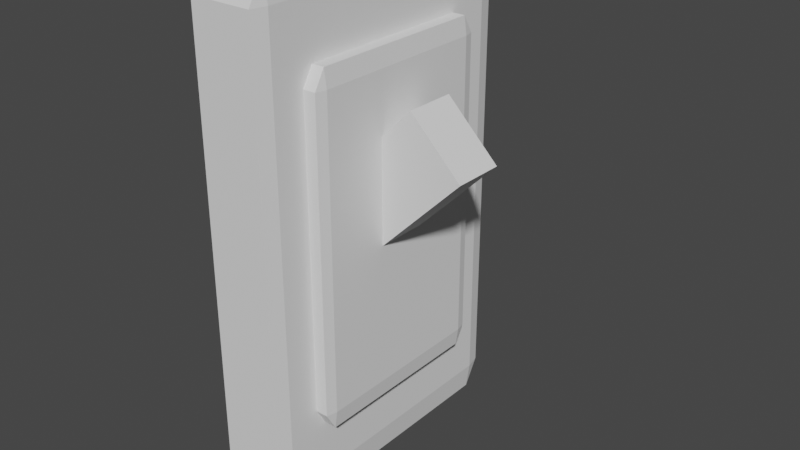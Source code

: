 # Source: LightSwitch.blend  (saved by Blender 3.1.7; exported with 4.5.12 LTS)
import bpy
from mathutils import Matrix  # noqa: F401  (used for matrix-valued properties, if any)

bpy.ops.wm.read_factory_settings(use_empty=True)
scene = bpy.context.scene
scene.name = 'Scene'

# ---- collections
col_collection = bpy.data.collections.new('Collection'); scene.collection.children.link(col_collection)

# ---- world
world_world = bpy.data.worlds.new('World'); scene.world = world_world
world_world.use_nodes = True; world_world.node_tree.nodes.clear()
_N = world_world.node_tree.nodes; _L = world_world.node_tree.links
n0 = _N.new('ShaderNodeOutputWorld'); n0.name = 'World Output'; n0.location = (300, 300)
n1 = _N.new('ShaderNodeBackground'); n1.name = 'Background'; n1.location = (10, 300)
n1.inputs[0].default_value = (0.05088, 0.05088, 0.05088, 1.0)
_L.new(n1.outputs[0], n0.inputs[0])
n0.is_active_output = True
world_world.color = (0.05088, 0.05088, 0.05088)
world_world.use_sun_shadow = False
world_world.sun_shadow_jitter_overblur = 0.0

# ---- meshes
me_cube_001 = bpy.data.meshes.new('Cube.001')
me_cube_001.from_pydata([(-0.8942, -0.8942, -1.0), (-0.8942, -1.0, -0.8942), (-1.0, -0.8942, -0.8942), (-0.8942, -1.0, 0.8942), (-0.8942, -0.8942, 1.0), (-1.0, -0.8942, 0.8942), (-0.8942, 0.8942, -1.0), (-1.0, 0.8942, -0.8942), (-0.8942, 1.0, -0.8942), (-0.8942, 0.8942, 1.0), (-0.8942, 1.0, 0.8942), (-1.0, 0.8942, 0.8942), (0.8942, -0.8942, -1.0), (1.0, -0.8942, -0.8942), (0.8942, -1.0, -0.8942), (0.8942, -0.8942, 1.0), (0.8942, -1.0, 0.8942), (1.0, -0.8942, 0.8942), (0.8942, 0.8942, -1.0), (0.8942, 1.0, -0.8942), (1.0, 0.8942, -0.8942), (0.8942, 0.8942, 1.0), (1.0, 0.8942, 0.8942), (0.8942, 1.0, 0.8942)], [], [(14, 16, 3, 1), (20, 22, 17, 13), (21, 9, 4, 15), (2, 5, 11, 7), (8, 10, 23, 19), (0, 1, 2), (3, 4, 5), (6, 7, 8), (9, 10, 11), (12, 13, 14), (15, 16, 17), (18, 19, 20), (21, 22, 23), (6, 0, 2, 7), (1, 3, 5, 2), (4, 9, 11, 5), (10, 8, 7, 11), (18, 6, 8, 19), (9, 21, 23, 10), (22, 20, 19, 23), (12, 18, 20, 13), (21, 15, 17, 22), (16, 14, 13, 17), (0, 12, 14, 1), (15, 4, 3, 16), (6, 18, 12, 0)])
_uv = me_cube_001.uv_layers.new(name='UVMap')
_uv.uv.foreach_set('vector', [0.3882, 0.7632, 0.6118, 0.7632, 0.6118, 0.9868, 0.3882, 0.9868, 0.3882, 0.5132, 0.6118, 0.5132, 0.6118, 0.7368, 0.3882, 0.7368, 0.6382, 0.5132, 0.8618, 0.5132, 0.8618, 0.7368, 0.6382, 0.7368, 0.3882, 0.01322, 0.6118, 0.01322, 0.6118, 0.2368, 0.3882, 0.2368, 0.3882, 0.2632, 0.6118, 0.2632, 0.6118, 0.4868, 0.3882, 0.4868, 0.1382, 0.7368, 0.1382, 0.75, 0.125, 0.7368, 0.6118, 0.9868, 0.625, 0.9868, 0.6118, 1.0, 0.1382, 0.5132, 0.125, 0.5132, 0.1382, 0.5, 0.625, 0.2632, 0.625, 0.2632, 0.6118, 0.25, 0.3618, 0.7368, 0.375, 0.7368, 0.3618, 0.75, 0.625, 0.7632, 0.625, 0.7632, 0.6118, 0.75, 0.3618, 0.5132, 0.3618, 0.5, 0.375, 0.5132, 0.625, 0.5132, 0.625, 0.5132, 0.6118, 0.5, 0.1382, 0.5132, 0.1382, 0.7368, 0.125, 0.7368, 0.125, 0.5132, 0.3882, 0.0, 0.6118, 0.0, 0.6118, 0.01322, 0.3882, 0.01322, 0.625, 0.01322, 0.625, 0.2368, 0.6118, 0.2368, 0.6118, 0.01322, 0.6118, 0.2632, 0.3882, 0.2632, 0.3882, 0.2368, 0.6118, 0.2368, 0.3618, 0.5132, 0.1382, 0.5132, 0.1382, 0.5, 0.3618, 0.5, 0.625, 0.2632, 0.625, 0.4868, 0.6118, 0.4868, 0.6118, 0.2632, 0.6118, 0.5132, 0.3882, 0.5132, 0.3882, 0.4868, 0.6118, 0.4868, 0.3618, 0.7368, 0.3618, 0.5132, 0.3882, 0.5132, 0.3882, 0.7368, 0.6382, 0.5132, 0.6382, 0.7368, 0.6118, 0.7368, 0.6118, 0.5132, 0.6118, 0.7632, 0.3882, 0.7632, 0.3882, 0.7368, 0.6118, 0.7368, 0.1382, 0.7368, 0.3618, 0.7368, 0.3618, 0.75, 0.1382, 0.75, 0.625, 0.7632, 0.625, 0.9868, 0.6118, 0.9868, 0.6118, 0.7632, 0.1382, 0.5132, 0.3618, 0.5132, 0.3618, 0.7368, 0.1382, 0.7368])
me_cube_001.use_remesh_fix_poles = True
me_cube_001.use_remesh_preserve_attributes = False
me_cube_001.update()
me_cube_002 = bpy.data.meshes.new('Cube.002')
me_cube_002.from_pydata([(-0.8942, -0.8942, -1.0), (-0.8942, -1.0, -0.8942), (-1.0, -0.8942, -0.8942), (-0.8942, -1.0, 0.8942), (-0.8942, -0.8942, 1.0), (-1.0, -0.8942, 0.8942), (-0.8942, 0.8942, -1.0), (-1.0, 0.8942, -0.8942), (-0.8942, 1.0, -0.8942), (-0.8942, 0.8942, 1.0), (-0.8942, 1.0, 0.8942), (-1.0, 0.8942, 0.8942), (0.8942, -0.8942, -1.0), (1.0, -0.8942, -0.8942), (0.8942, -1.0, -0.8942), (0.8942, -0.8942, 1.0), (0.8942, -1.0, 0.8942), (1.0, -0.8942, 0.8942), (0.8942, 0.8942, -1.0), (0.8942, 1.0, -0.8942), (1.0, 0.8942, -0.8942), (0.8942, 0.8942, 1.0), (1.0, 0.8942, 0.8942), (0.8942, 1.0, 0.8942)], [], [(14, 16, 3, 1), (20, 22, 17, 13), (21, 9, 4, 15), (2, 5, 11, 7), (8, 10, 23, 19), (0, 1, 2), (3, 4, 5), (6, 7, 8), (9, 10, 11), (12, 13, 14), (15, 16, 17), (18, 19, 20), (21, 22, 23), (6, 0, 2, 7), (1, 3, 5, 2), (4, 9, 11, 5), (10, 8, 7, 11), (18, 6, 8, 19), (9, 21, 23, 10), (22, 20, 19, 23), (12, 18, 20, 13), (21, 15, 17, 22), (16, 14, 13, 17), (0, 12, 14, 1), (15, 4, 3, 16), (6, 18, 12, 0)])
_uv = me_cube_002.uv_layers.new(name='UVMap')
_uv.uv.foreach_set('vector', [0.3882, 0.7632, 0.6118, 0.7632, 0.6118, 0.9868, 0.3882, 0.9868, 0.3882, 0.5132, 0.6118, 0.5132, 0.6118, 0.7368, 0.3882, 0.7368, 0.6382, 0.5132, 0.8618, 0.5132, 0.8618, 0.7368, 0.6382, 0.7368, 0.3882, 0.01322, 0.6118, 0.01322, 0.6118, 0.2368, 0.3882, 0.2368, 0.3882, 0.2632, 0.6118, 0.2632, 0.6118, 0.4868, 0.3882, 0.4868, 0.1382, 0.7368, 0.1382, 0.75, 0.125, 0.7368, 0.6118, 0.9868, 0.625, 0.9868, 0.6118, 1.0, 0.1382, 0.5132, 0.125, 0.5132, 0.1382, 0.5, 0.625, 0.2632, 0.625, 0.2632, 0.6118, 0.25, 0.3618, 0.7368, 0.375, 0.7368, 0.3618, 0.75, 0.625, 0.7632, 0.625, 0.7632, 0.6118, 0.75, 0.3618, 0.5132, 0.3618, 0.5, 0.375, 0.5132, 0.625, 0.5132, 0.625, 0.5132, 0.6118, 0.5, 0.1382, 0.5132, 0.1382, 0.7368, 0.125, 0.7368, 0.125, 0.5132, 0.3882, 0.0, 0.6118, 0.0, 0.6118, 0.01322, 0.3882, 0.01322, 0.625, 0.01322, 0.625, 0.2368, 0.6118, 0.2368, 0.6118, 0.01322, 0.6118, 0.2632, 0.3882, 0.2632, 0.3882, 0.2368, 0.6118, 0.2368, 0.3618, 0.5132, 0.1382, 0.5132, 0.1382, 0.5, 0.3618, 0.5, 0.625, 0.2632, 0.625, 0.4868, 0.6118, 0.4868, 0.6118, 0.2632, 0.6118, 0.5132, 0.3882, 0.5132, 0.3882, 0.4868, 0.6118, 0.4868, 0.3618, 0.7368, 0.3618, 0.5132, 0.3882, 0.5132, 0.3882, 0.7368, 0.6382, 0.5132, 0.6382, 0.7368, 0.6118, 0.7368, 0.6118, 0.5132, 0.6118, 0.7632, 0.3882, 0.7632, 0.3882, 0.7368, 0.6118, 0.7368, 0.1382, 0.7368, 0.3618, 0.7368, 0.3618, 0.75, 0.1382, 0.75, 0.625, 0.7632, 0.625, 0.9868, 0.6118, 0.9868, 0.6118, 0.7632, 0.1382, 0.5132, 0.3618, 0.5132, 0.3618, 0.7368, 0.1382, 0.7368])
me_cube_002.use_remesh_fix_poles = True
me_cube_002.use_remesh_preserve_attributes = False
me_cube_002.update()
me_cube_003 = bpy.data.meshes.new('Cube.003')
me_cube_003.from_pydata([(-1.0, -1.0, -1.0), (-1.0, -1.0, 1.0), (-1.0, 1.0, -1.0), (-1.0, 1.0, 1.0), (1.0, -1.0, -1.0), (1.0, -1.0, 1.0), (1.0, 1.0, -1.0), (1.0, 1.0, 1.0)], [], [(0, 1, 3, 2), (2, 3, 7, 6), (6, 7, 5, 4), (4, 5, 1, 0), (2, 6, 4, 0), (7, 3, 1, 5)])
_uv = me_cube_003.uv_layers.new(name='UVMap')
_uv.uv.foreach_set('vector', [0.375, 0.0, 0.625, 0.0, 0.625, 0.25, 0.375, 0.25, 0.375, 0.25, 0.625, 0.25, 0.625, 0.5, 0.375, 0.5, 0.375, 0.5, 0.625, 0.5, 0.625, 0.75, 0.375, 0.75, 0.375, 0.75, 0.625, 0.75, 0.625, 1.0, 0.375, 1.0, 0.125, 0.5, 0.375, 0.5, 0.375, 0.75, 0.125, 0.75, 0.625, 0.5, 0.875, 0.5, 0.875, 0.75, 0.625, 0.75])
me_cube_003.use_remesh_fix_poles = True
me_cube_003.use_remesh_preserve_attributes = False
me_cube_003.update()

# ---- objects
ob_cube = bpy.data.objects.new('Cube', me_cube_001)
ob_cube_001 = bpy.data.objects.new('Cube.001', me_cube_002)
ob_cube_002 = bpy.data.objects.new('Cube.002', me_cube_003)

# ---- transforms, parenting, visibility, modifiers, constraints
ob_cube.location = (0.03728, 0.0, 0.0)
ob_cube.scale = (-0.1054, 0.4453, 0.7575)
ob_cube_001.location = (0.1166, 0.0, 0.0)
ob_cube_001.scale = (-0.07135, 0.3014, 0.5128)
ob_cube_002.location = (0.2178, 0.0, 0.1544)
ob_cube_002.rotation_euler = (0.0, 0.784, 0.0)
ob_cube_002.scale = (0.1097, 0.07591, 0.1986)

# ---- collection membership
col_collection.objects.link(ob_cube)
col_collection.objects.link(ob_cube_001)
col_collection.objects.link(ob_cube_002)

# ---- scene / render settings (as saved in the file)
scene.frame_start = 1; scene.frame_end = 250; scene.frame_set(1)
scene.render.engine = 'BLENDER_EEVEE_NEXT'
scene.cycles.sampling_pattern = 'TABULATED_SOBOL'
scene.cycles.use_light_tree = False
scene.view_settings.view_transform = 'Filmic'
bpy.context.view_layer.update()

# ---- added for rendering (the .blend has no active camera and no usable light): camera, sun
cam_auto = bpy.data.cameras.new('AutoCamera')
cam_auto.lens = 50.0
cam_auto.sensor_width = 36.0
cam_auto.clip_end = 1000.0
ob_auto_camera = bpy.data.objects.new('AutoCamera', cam_auto)
scene.collection.objects.link(ob_auto_camera)
ob_auto_camera.location = (1.87531, -2.02982, 1.35322)
ob_auto_camera.rotation_euler = (1.09748, -7.21219e-08, 0.694738)
scene.camera = ob_auto_camera
light_auto_sun = bpy.data.lights.new('AutoSun', 'SUN')
light_auto_sun.energy = 3.0
light_auto_sun.angle = 0.0523599
ob_auto_sun = bpy.data.objects.new('AutoSun', light_auto_sun)
scene.collection.objects.link(ob_auto_sun)
ob_auto_sun.rotation_euler = (0.872665, 0.174533, 0.523599)
bpy.context.view_layer.update()
